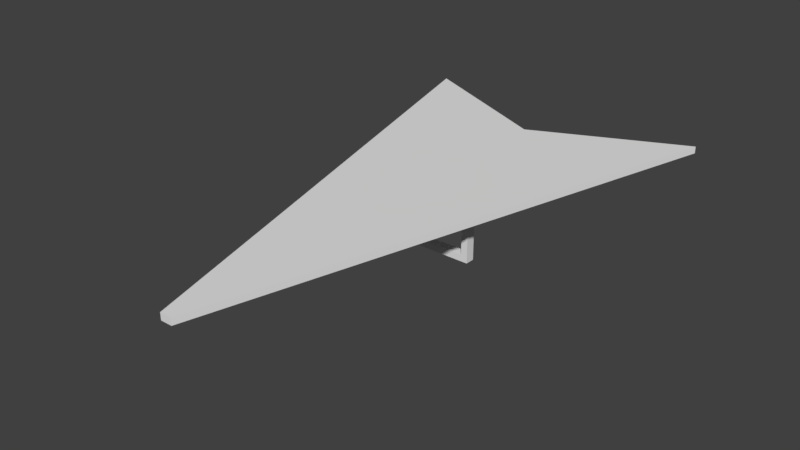 # Source: hangglider.blend  (saved by Blender 2.79.0; exported with 4.5.12 LTS)
import bpy
from mathutils import Matrix  # noqa: F401  (used for matrix-valued properties, if any)

bpy.ops.wm.read_factory_settings(use_empty=True)
scene = bpy.context.scene
scene.name = 'Scene'

# ---- collections
col_collection_1 = bpy.data.collections.new('Collection 1'); scene.collection.children.link(col_collection_1)

# ---- world
world_world = bpy.data.worlds.new('World'); scene.world = world_world
world_world.color = (0.05088, 0.05088, 0.05088)
world_world.use_sun_shadow = False
world_world.sun_shadow_jitter_overblur = 0.0
world_world.cycles.sampling_method = 'MANUAL'

# ---- meshes
me_cube_002 = bpy.data.meshes.new('Cube.002')
me_cube_002.from_pydata([(5.446, 3.007, 3.503), (5.446, 2.076, 3.503), (4.791, 2.076, 3.503), (4.791, 3.007, 3.503), (4.791, 3.007, -1.933), (4.791, 3.007, -1.304), (4.791, 2.076, -1.933), (4.791, 2.076, -1.304), (5.446, 2.076, -1.304), (5.446, 2.076, -1.933), (5.446, 3.007, -1.304), (5.446, 3.007, -1.933), (14.95, 25.38, 3.503), (14.95, 25.38, 4.195), (0.5716, -26.49, 3.503), (0.5716, -26.49, 4.195), (-5.446, 3.007, 3.503), (-5.446, 2.076, 3.503), (-4.791, 2.076, 3.503), (-4.791, 3.007, 3.503), (-4.791, 3.007, -1.933), (-4.791, 3.007, -1.304), (-4.791, 2.076, -1.933), (-4.791, 2.076, -1.304), (-5.446, 2.076, -1.304), (-5.446, 2.076, -1.933), (0.0, 3.007, -1.933), (0.0, 3.007, -1.304), (0.0, 2.076, -1.304), (-5.446, 3.007, -1.304), (0.0, 2.076, -1.933), (-5.446, 3.007, -1.933), (-14.95, 25.38, 3.503), (-14.95, 25.38, 4.195), (-0.5716, -26.49, 3.503), (-0.5716, -26.49, 4.195), (0.0, 18.55, 3.503), (0.0, 18.55, 4.195), (0.0, -26.49, 4.195), (0.0, -26.49, 3.503)], [], [(6, 9, 8, 7), (30, 6, 7, 28), (5, 10, 11, 4), (8, 1, 2, 7), (30, 26, 4, 6), (4, 11, 9, 6), (7, 5, 27, 28), (4, 26, 27, 5), (9, 11, 10, 8), (10, 0, 1, 8), (7, 2, 3, 5), (5, 3, 0, 10), (39, 14, 15, 38), (14, 12, 13, 15), (39, 36, 12, 14), (15, 13, 37, 38), (12, 36, 37, 13), (22, 23, 24, 25), (30, 28, 23, 22), (21, 20, 31, 29), (24, 23, 18, 17), (30, 22, 20, 26), (20, 22, 25, 31), (23, 28, 27, 21), (20, 21, 27, 26), (25, 24, 29, 31), (29, 24, 17, 16), (23, 21, 19, 18), (21, 29, 16, 19), (39, 38, 35, 34), (34, 35, 33, 32), (39, 34, 32, 36), (35, 38, 37, 33), (32, 33, 37, 36)])
_uv = me_cube_002.uv_layers.new(name='UVMap')
_uv.uv.foreach_set('vector', [0.5, 0.125, 0.5, 0.1562, 0.4688, 0.1562, 0.4688, 0.125, 0.5, 0.0625, 0.75, 0.0625, 0.75, 0.03125, 0.5, 0.03125, 0.5625, 0.125, 0.5625, 0.1562, 0.5312, 0.1562, 0.5312, 0.125, 0.75, 0.0625, 1.0, 0.0625, 1.0, 0.03125, 0.75, 0.03125, 0.5, 0.0625, 0.5, 0.09375, 0.75, 0.09375, 0.75, 0.0625, 0.5312, 0.125, 0.5312, 0.1562, 0.5, 0.1562, 0.5, 0.125, 0.75, 0.03125, 0.75, 0.0, 0.5, 0.0, 0.5, 0.03125, 0.75, 0.09375, 0.5, 0.09375, 0.5, 0.125, 0.75, 0.125, 0.5312, 0.1875, 0.5312, 0.1562, 0.5625, 0.1562, 0.5625, 0.1875, 0.75, 0.09375, 1.0, 0.09375, 1.0, 0.0625, 0.75, 0.0625, 0.75, 0.03125, 1.0, 0.03125, 1.0, 0.0, 0.75, 0.0, 0.75, 0.125, 1.0, 0.125, 1.0, 0.09375, 0.75, 0.09375, 0.5, 0.9688, 0.5312, 0.9688, 0.5312, 0.9688, 0.5, 0.9688, 0.5312, 0.9688, 0.875, 0.125, 0.875, 0.125, 0.5312, 0.9688, 0.5, 0.9688, 0.5, 0.2188, 0.875, 0.125, 0.5312, 0.9688, 0.5312, 0.9688, 0.875, 0.125, 0.5, 0.2188, 0.5, 0.9688, 0.875, 0.125, 0.5, 0.2188, 0.5, 0.2188, 0.875, 0.125, 0.5, 0.125, 0.4688, 0.125, 0.4688, 0.1562, 0.5, 0.1562, 0.5, 0.0625, 0.5, 0.03125, 0.25, 0.03125, 0.25, 0.0625, 0.5625, 0.125, 0.5312, 0.125, 0.5312, 0.1562, 0.5625, 0.1562, 0.25, 0.0625, 0.25, 0.03125, 0.0, 0.03125, 0.0, 0.0625, 0.5, 0.0625, 0.25, 0.0625, 0.25, 0.09375, 0.5, 0.09375, 0.5312, 0.125, 0.5, 0.125, 0.5, 0.1562, 0.5312, 0.1562, 0.25, 0.03125, 0.5, 0.03125, 0.5, 0.0, 0.25, 0.0, 0.25, 0.09375, 0.25, 0.125, 0.5, 0.125, 0.5, 0.09375, 0.5312, 0.1875, 0.5625, 0.1875, 0.5625, 0.1562, 0.5312, 0.1562, 0.25, 0.09375, 0.25, 0.0625, 0.0, 0.0625, 0.0, 0.09375, 0.25, 0.03125, 0.25, 0.0, 0.0, 0.0, 0.0, 0.03125, 0.25, 0.125, 0.25, 0.09375, 0.0, 0.09375, 0.0, 0.125, 0.5, 0.9688, 0.5, 0.9688, 0.4688, 0.9688, 0.4688, 0.9688, 0.4688, 0.9688, 0.4688, 0.9688, 0.125, 0.125, 0.125, 0.125, 0.5, 0.9688, 0.4688, 0.9688, 0.125, 0.125, 0.5, 0.2188, 0.4688, 0.9688, 0.5, 0.9688, 0.5, 0.2188, 0.125, 0.125, 0.125, 0.125, 0.125, 0.125, 0.5, 0.2188, 0.5, 0.2188])
me_cube_002.use_remesh_preserve_volume = False
me_cube_002.use_remesh_preserve_attributes = False
me_cube_002.use_mirror_vertex_groups = False
me_cube_002.update()

# ---- objects
ob_cube = bpy.data.objects.new('Cube', me_cube_002)

# ---- transforms, parenting, visibility, modifiers, constraints
ob_cube.location = (0.0, 0.0, -0.07595)
ob_cube.lineart.crease_threshold = 0.0

# ---- collection membership
col_collection_1.objects.link(ob_cube)

# ---- scene / render settings (as saved in the file)
scene.frame_start = 1; scene.frame_end = 250; scene.frame_set(11)
scene.render.engine = 'BLENDER_EEVEE_NEXT'
scene.render.resolution_percentage = 50
scene.render.dither_intensity = 0.0
scene.cycles.use_denoising = False
scene.cycles.samples = 128
scene.cycles.sampling_pattern = 'TABULATED_SOBOL'
scene.cycles.use_adaptive_sampling = False
scene.cycles.use_light_tree = False
scene.cycles.blur_glossy = 0.0
scene.cycles.sample_clamp_indirect = 0.0
scene.view_settings.view_transform = 'Standard'
bpy.context.view_layer.update()

# ---- added for rendering (the .blend has no active camera and no usable light): camera, sun
cam_auto = bpy.data.cameras.new('AutoCamera')
cam_auto.lens = 50.0
cam_auto.sensor_width = 36.0
cam_auto.clip_end = 1000.0
ob_auto_camera = bpy.data.objects.new('AutoCamera', cam_auto)
scene.collection.objects.link(ob_auto_camera)
ob_auto_camera.location = (55.6879, -67.3814, 45.6054)
ob_auto_camera.rotation_euler = (1.09748, -7.21219e-08, 0.694738)
scene.camera = ob_auto_camera
light_auto_sun = bpy.data.lights.new('AutoSun', 'SUN')
light_auto_sun.energy = 3.0
light_auto_sun.angle = 0.0523599
ob_auto_sun = bpy.data.objects.new('AutoSun', light_auto_sun)
scene.collection.objects.link(ob_auto_sun)
ob_auto_sun.rotation_euler = (0.872665, 0.174533, 0.523599)
bpy.context.view_layer.update()
